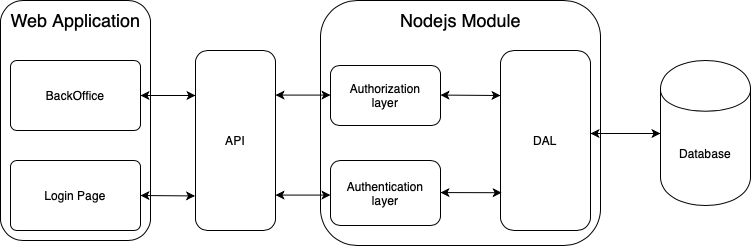

The diagram above was exported from draw.io. Its source (the exported page's mxGraphModel, read from the mxfile embedded in the PNG):
<mxGraphModel dx="983" dy="581" grid="1" gridSize="10" guides="1" tooltips="1" connect="1" arrows="1" fold="1" page="1" pageScale="1" pageWidth="827" pageHeight="1169" math="0" shadow="0">
  <root>
    <mxCell id="0" />
    <mxCell id="1" parent="0" />
    <mxCell id="lla8V1XanBTgtvIgEbnn-6" value="API" style="rounded=1;whiteSpace=wrap;html=1;" parent="1" vertex="1">
      <mxGeometry x="205" y="520" width="80" height="180" as="geometry" />
    </mxCell>
    <mxCell id="lla8V1XanBTgtvIgEbnn-9" value="Authorization&lt;br&gt;layer" style="rounded=1;whiteSpace=wrap;html=1;" parent="1" vertex="1">
      <mxGeometry x="340" y="535" width="110" height="60" as="geometry" />
    </mxCell>
    <mxCell id="lla8V1XanBTgtvIgEbnn-10" value="Authentication&lt;br&gt;layer" style="rounded=1;whiteSpace=wrap;html=1;" parent="1" vertex="1">
      <mxGeometry x="340" y="630" width="110" height="65" as="geometry" />
    </mxCell>
    <mxCell id="lla8V1XanBTgtvIgEbnn-12" value="DAL" style="rounded=1;whiteSpace=wrap;html=1;" parent="1" vertex="1">
      <mxGeometry x="510" y="520" width="90" height="180" as="geometry" />
    </mxCell>
    <mxCell id="lla8V1XanBTgtvIgEbnn-13" value="Database" style="shape=cylinder;whiteSpace=wrap;html=1;boundedLbl=1;backgroundOutline=1;" parent="1" vertex="1">
      <mxGeometry x="670" y="530" width="90" height="145" as="geometry" />
    </mxCell>
    <mxCell id="lla8V1XanBTgtvIgEbnn-21" value="BackOffice" style="rounded=1;whiteSpace=wrap;html=1;arcSize=9;" parent="1" vertex="1">
      <mxGeometry x="20" y="530" width="130" height="70" as="geometry" />
    </mxCell>
    <mxCell id="MXZU6f-J3Y-h2exgAPkB-5" value="Login Page" style="rounded=1;whiteSpace=wrap;html=1;arcSize=9;" parent="1" vertex="1">
      <mxGeometry x="20" y="630" width="130" height="70" as="geometry" />
    </mxCell>
    <mxCell id="MXZU6f-J3Y-h2exgAPkB-6" value="" style="endArrow=classic;startArrow=classic;html=1;" parent="1" edge="1">
      <mxGeometry width="50" height="50" relative="1" as="geometry">
        <mxPoint x="600" y="603" as="sourcePoint" />
        <mxPoint x="670" y="603" as="targetPoint" />
      </mxGeometry>
    </mxCell>
    <mxCell id="MXZU6f-J3Y-h2exgAPkB-7" value="" style="endArrow=classic;startArrow=classic;html=1;exitX=1;exitY=0.5;exitDx=0;exitDy=0;entryX=0;entryY=0.25;entryDx=0;entryDy=0;" parent="1" source="lla8V1XanBTgtvIgEbnn-21" target="lla8V1XanBTgtvIgEbnn-6" edge="1">
      <mxGeometry width="50" height="50" relative="1" as="geometry">
        <mxPoint x="390" y="630" as="sourcePoint" />
        <mxPoint x="440" y="580" as="targetPoint" />
      </mxGeometry>
    </mxCell>
    <mxCell id="MXZU6f-J3Y-h2exgAPkB-8" value="" style="endArrow=classic;startArrow=classic;html=1;exitX=1;exitY=0.5;exitDx=0;exitDy=0;entryX=-0.006;entryY=0.808;entryDx=0;entryDy=0;entryPerimeter=0;" parent="1" source="MXZU6f-J3Y-h2exgAPkB-5" target="lla8V1XanBTgtvIgEbnn-6" edge="1">
      <mxGeometry width="50" height="50" relative="1" as="geometry">
        <mxPoint x="390" y="630" as="sourcePoint" />
        <mxPoint x="200" y="665" as="targetPoint" />
      </mxGeometry>
    </mxCell>
    <mxCell id="qN2SPTWRVL5OOBF91dIm-5" value="" style="endArrow=classic;startArrow=classic;html=1;exitX=1;exitY=0.5;exitDx=0;exitDy=0;entryX=0;entryY=0.25;entryDx=0;entryDy=0;" parent="1" edge="1">
      <mxGeometry width="50" height="50" relative="1" as="geometry">
        <mxPoint x="285" y="564.58" as="sourcePoint" />
        <mxPoint x="340" y="564.58" as="targetPoint" />
      </mxGeometry>
    </mxCell>
    <mxCell id="qN2SPTWRVL5OOBF91dIm-6" value="" style="endArrow=classic;startArrow=classic;html=1;exitX=1;exitY=0.5;exitDx=0;exitDy=0;entryX=0;entryY=0.25;entryDx=0;entryDy=0;" parent="1" edge="1">
      <mxGeometry width="50" height="50" relative="1" as="geometry">
        <mxPoint x="285" y="664.58" as="sourcePoint" />
        <mxPoint x="340" y="664.58" as="targetPoint" />
      </mxGeometry>
    </mxCell>
    <mxCell id="qN2SPTWRVL5OOBF91dIm-13" value="" style="endArrow=classic;startArrow=classic;html=1;exitX=1;exitY=0.5;exitDx=0;exitDy=0;entryX=0;entryY=0.25;entryDx=0;entryDy=0;" parent="1" target="lla8V1XanBTgtvIgEbnn-12" edge="1">
      <mxGeometry width="50" height="50" relative="1" as="geometry">
        <mxPoint x="450" y="564.5799999999999" as="sourcePoint" />
        <mxPoint x="505" y="564.5799999999999" as="targetPoint" />
      </mxGeometry>
    </mxCell>
    <mxCell id="qN2SPTWRVL5OOBF91dIm-14" value="" style="endArrow=classic;startArrow=classic;html=1;exitX=1;exitY=0.5;exitDx=0;exitDy=0;entryX=0.013;entryY=0.79;entryDx=0;entryDy=0;entryPerimeter=0;" parent="1" target="lla8V1XanBTgtvIgEbnn-12" edge="1">
      <mxGeometry width="50" height="50" relative="1" as="geometry">
        <mxPoint x="450" y="662.0799999999999" as="sourcePoint" />
        <mxPoint x="505" y="662.0799999999999" as="targetPoint" />
      </mxGeometry>
    </mxCell>
    <mxCell id="U75zaBgTWWUaI95bh035-1" value="&lt;font style=&quot;font-size: 18px&quot;&gt;Web Application&lt;/font&gt;" style="text;html=1;align=center;verticalAlign=middle;resizable=0;points=[];autosize=1;" vertex="1" parent="1">
      <mxGeometry x="10" y="480" width="150" height="20" as="geometry" />
    </mxCell>
    <mxCell id="U75zaBgTWWUaI95bh035-3" value="&lt;font style=&quot;font-size: 18px&quot;&gt;Nodejs Module&lt;/font&gt;" style="text;html=1;align=center;verticalAlign=middle;resizable=0;points=[];autosize=1;" vertex="1" parent="1">
      <mxGeometry x="400" y="480" width="140" height="20" as="geometry" />
    </mxCell>
    <mxCell id="U75zaBgTWWUaI95bh035-4" value="" style="rounded=1;whiteSpace=wrap;html=1;fillColor=none;" vertex="1" parent="1">
      <mxGeometry x="10" y="470" width="150" height="240" as="geometry" />
    </mxCell>
    <mxCell id="U75zaBgTWWUaI95bh035-6" value="" style="rounded=1;whiteSpace=wrap;html=1;fillColor=none;" vertex="1" parent="1">
      <mxGeometry x="330" y="470" width="280" height="245" as="geometry" />
    </mxCell>
  </root>
</mxGraphModel>